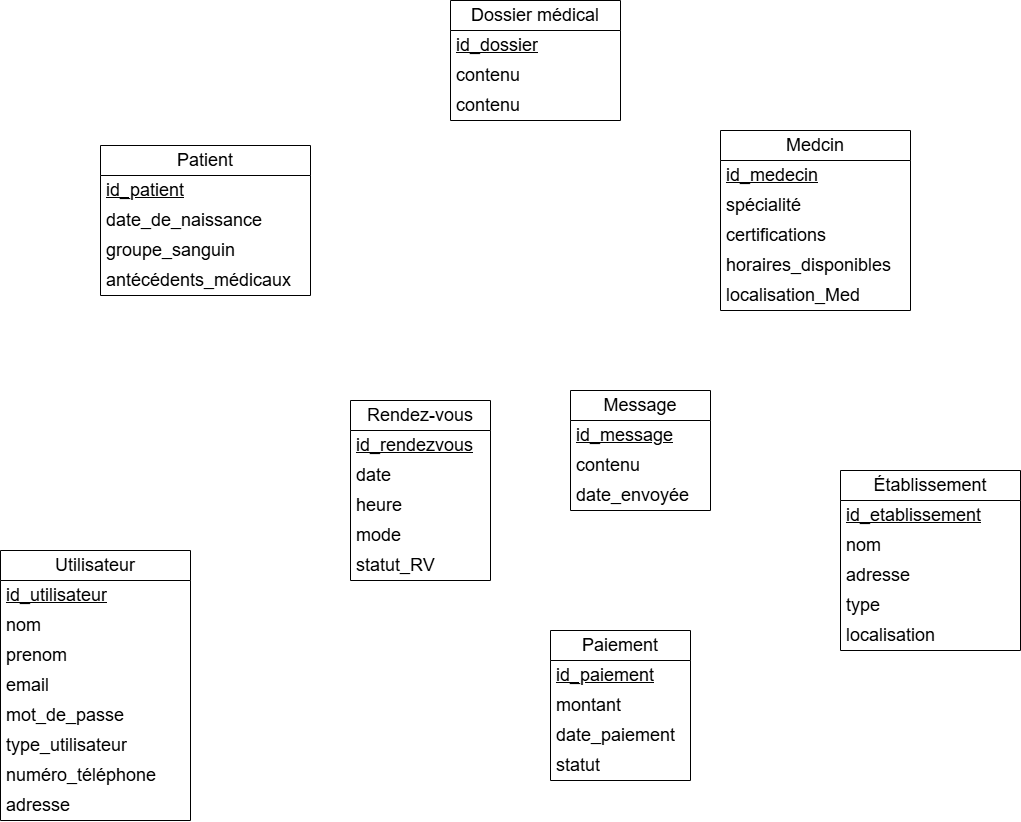

The diagram above was exported from draw.io. Its source (the exported page's mxGraphModel, read from the mxfile embedded in the PNG):
<mxGraphModel dx="1622" dy="758" grid="1" gridSize="10" guides="1" tooltips="1" connect="1" arrows="1" fold="1" page="0" pageScale="1" pageWidth="827" pageHeight="1169" math="0" shadow="0">
  <root>
    <mxCell id="0" />
    <mxCell id="1" parent="0" />
    <mxCell id="bqjO3SF83B96zGLF9Tpj-2" value="Patient" style="swimlane;fontStyle=0;childLayout=stackLayout;horizontal=1;startSize=30;horizontalStack=0;resizeParent=1;resizeParentMax=0;resizeLast=0;collapsible=1;marginBottom=0;whiteSpace=wrap;html=1;fontSize=18;" vertex="1" parent="1">
      <mxGeometry x="-90" y="155" width="210" height="150" as="geometry" />
    </mxCell>
    <mxCell id="bqjO3SF83B96zGLF9Tpj-3" value="&lt;u&gt;id_patient&lt;/u&gt;" style="text;strokeColor=none;fillColor=none;align=left;verticalAlign=middle;spacingLeft=4;spacingRight=4;overflow=hidden;points=[[0,0.5],[1,0.5]];portConstraint=eastwest;rotatable=0;whiteSpace=wrap;html=1;fontSize=18;" vertex="1" parent="bqjO3SF83B96zGLF9Tpj-2">
      <mxGeometry y="30" width="210" height="30" as="geometry" />
    </mxCell>
    <mxCell id="bqjO3SF83B96zGLF9Tpj-4" value="date_de_naissance" style="text;strokeColor=none;fillColor=none;align=left;verticalAlign=middle;spacingLeft=4;spacingRight=4;overflow=hidden;points=[[0,0.5],[1,0.5]];portConstraint=eastwest;rotatable=0;whiteSpace=wrap;html=1;fontSize=18;" vertex="1" parent="bqjO3SF83B96zGLF9Tpj-2">
      <mxGeometry y="60" width="210" height="30" as="geometry" />
    </mxCell>
    <mxCell id="bqjO3SF83B96zGLF9Tpj-5" value="groupe_sanguin" style="text;strokeColor=none;fillColor=none;align=left;verticalAlign=middle;spacingLeft=4;spacingRight=4;overflow=hidden;points=[[0,0.5],[1,0.5]];portConstraint=eastwest;rotatable=0;whiteSpace=wrap;html=1;fontSize=18;" vertex="1" parent="bqjO3SF83B96zGLF9Tpj-2">
      <mxGeometry y="90" width="210" height="30" as="geometry" />
    </mxCell>
    <mxCell id="bqjO3SF83B96zGLF9Tpj-13" value="antécédents_médicaux" style="text;strokeColor=none;fillColor=none;align=left;verticalAlign=middle;spacingLeft=4;spacingRight=4;overflow=hidden;points=[[0,0.5],[1,0.5]];portConstraint=eastwest;rotatable=0;whiteSpace=wrap;html=1;fontSize=18;" vertex="1" parent="bqjO3SF83B96zGLF9Tpj-2">
      <mxGeometry y="120" width="210" height="30" as="geometry" />
    </mxCell>
    <mxCell id="bqjO3SF83B96zGLF9Tpj-6" value="Medcin" style="swimlane;fontStyle=0;childLayout=stackLayout;horizontal=1;startSize=30;horizontalStack=0;resizeParent=1;resizeParentMax=0;resizeLast=0;collapsible=1;marginBottom=0;whiteSpace=wrap;html=1;fontSize=18;" vertex="1" parent="1">
      <mxGeometry x="530" y="140" width="190" height="180" as="geometry" />
    </mxCell>
    <mxCell id="bqjO3SF83B96zGLF9Tpj-7" value="&lt;u&gt;id_medecin&lt;/u&gt;" style="text;strokeColor=none;fillColor=none;align=left;verticalAlign=middle;spacingLeft=4;spacingRight=4;overflow=hidden;points=[[0,0.5],[1,0.5]];portConstraint=eastwest;rotatable=0;whiteSpace=wrap;html=1;fontSize=18;" vertex="1" parent="bqjO3SF83B96zGLF9Tpj-6">
      <mxGeometry y="30" width="190" height="30" as="geometry" />
    </mxCell>
    <mxCell id="bqjO3SF83B96zGLF9Tpj-8" value="spécialité" style="text;strokeColor=none;fillColor=none;align=left;verticalAlign=middle;spacingLeft=4;spacingRight=4;overflow=hidden;points=[[0,0.5],[1,0.5]];portConstraint=eastwest;rotatable=0;whiteSpace=wrap;html=1;fontSize=18;" vertex="1" parent="bqjO3SF83B96zGLF9Tpj-6">
      <mxGeometry y="60" width="190" height="30" as="geometry" />
    </mxCell>
    <mxCell id="bqjO3SF83B96zGLF9Tpj-9" value="certifications" style="text;strokeColor=none;fillColor=none;align=left;verticalAlign=middle;spacingLeft=4;spacingRight=4;overflow=hidden;points=[[0,0.5],[1,0.5]];portConstraint=eastwest;rotatable=0;whiteSpace=wrap;html=1;fontSize=18;" vertex="1" parent="bqjO3SF83B96zGLF9Tpj-6">
      <mxGeometry y="90" width="190" height="30" as="geometry" />
    </mxCell>
    <mxCell id="bqjO3SF83B96zGLF9Tpj-14" value="horaires_disponibles" style="text;strokeColor=none;fillColor=none;align=left;verticalAlign=middle;spacingLeft=4;spacingRight=4;overflow=hidden;points=[[0,0.5],[1,0.5]];portConstraint=eastwest;rotatable=0;whiteSpace=wrap;html=1;fontSize=18;" vertex="1" parent="bqjO3SF83B96zGLF9Tpj-6">
      <mxGeometry y="120" width="190" height="30" as="geometry" />
    </mxCell>
    <mxCell id="bqjO3SF83B96zGLF9Tpj-20" value="localisation_Med" style="text;strokeColor=none;fillColor=none;align=left;verticalAlign=middle;spacingLeft=4;spacingRight=4;overflow=hidden;points=[[0,0.5],[1,0.5]];portConstraint=eastwest;rotatable=0;whiteSpace=wrap;html=1;fontSize=18;" vertex="1" parent="bqjO3SF83B96zGLF9Tpj-6">
      <mxGeometry y="150" width="190" height="30" as="geometry" />
    </mxCell>
    <mxCell id="bqjO3SF83B96zGLF9Tpj-15" value="Établissement" style="swimlane;fontStyle=0;childLayout=stackLayout;horizontal=1;startSize=30;horizontalStack=0;resizeParent=1;resizeParentMax=0;resizeLast=0;collapsible=1;marginBottom=0;whiteSpace=wrap;html=1;fontSize=18;" vertex="1" parent="1">
      <mxGeometry x="650" y="480" width="180" height="180" as="geometry" />
    </mxCell>
    <mxCell id="bqjO3SF83B96zGLF9Tpj-16" value="&lt;u&gt;id_etablisseme&lt;span style=&quot;background-color: transparent; color: light-dark(rgb(0, 0, 0), rgb(255, 255, 255));&quot;&gt;nt&lt;/span&gt;&lt;/u&gt;" style="text;strokeColor=none;fillColor=none;align=left;verticalAlign=middle;spacingLeft=4;spacingRight=4;overflow=hidden;points=[[0,0.5],[1,0.5]];portConstraint=eastwest;rotatable=0;whiteSpace=wrap;html=1;fontSize=18;" vertex="1" parent="bqjO3SF83B96zGLF9Tpj-15">
      <mxGeometry y="30" width="180" height="30" as="geometry" />
    </mxCell>
    <mxCell id="bqjO3SF83B96zGLF9Tpj-17" value="nom" style="text;strokeColor=none;fillColor=none;align=left;verticalAlign=middle;spacingLeft=4;spacingRight=4;overflow=hidden;points=[[0,0.5],[1,0.5]];portConstraint=eastwest;rotatable=0;whiteSpace=wrap;html=1;fontSize=18;" vertex="1" parent="bqjO3SF83B96zGLF9Tpj-15">
      <mxGeometry y="60" width="180" height="30" as="geometry" />
    </mxCell>
    <mxCell id="bqjO3SF83B96zGLF9Tpj-18" value="adresse" style="text;strokeColor=none;fillColor=none;align=left;verticalAlign=middle;spacingLeft=4;spacingRight=4;overflow=hidden;points=[[0,0.5],[1,0.5]];portConstraint=eastwest;rotatable=0;whiteSpace=wrap;html=1;fontSize=18;" vertex="1" parent="bqjO3SF83B96zGLF9Tpj-15">
      <mxGeometry y="90" width="180" height="30" as="geometry" />
    </mxCell>
    <mxCell id="bqjO3SF83B96zGLF9Tpj-19" value="type" style="text;strokeColor=none;fillColor=none;align=left;verticalAlign=middle;spacingLeft=4;spacingRight=4;overflow=hidden;points=[[0,0.5],[1,0.5]];portConstraint=eastwest;rotatable=0;whiteSpace=wrap;html=1;fontSize=18;" vertex="1" parent="bqjO3SF83B96zGLF9Tpj-15">
      <mxGeometry y="120" width="180" height="30" as="geometry" />
    </mxCell>
    <mxCell id="bqjO3SF83B96zGLF9Tpj-21" value="localisation" style="text;strokeColor=none;fillColor=none;align=left;verticalAlign=middle;spacingLeft=4;spacingRight=4;overflow=hidden;points=[[0,0.5],[1,0.5]];portConstraint=eastwest;rotatable=0;whiteSpace=wrap;html=1;fontSize=18;" vertex="1" parent="bqjO3SF83B96zGLF9Tpj-15">
      <mxGeometry y="150" width="180" height="30" as="geometry" />
    </mxCell>
    <mxCell id="bqjO3SF83B96zGLF9Tpj-22" value="Rendez-vous" style="swimlane;fontStyle=0;childLayout=stackLayout;horizontal=1;startSize=30;horizontalStack=0;resizeParent=1;resizeParentMax=0;resizeLast=0;collapsible=1;marginBottom=0;whiteSpace=wrap;html=1;fontSize=18;" vertex="1" parent="1">
      <mxGeometry x="160" y="410" width="140" height="180" as="geometry" />
    </mxCell>
    <mxCell id="bqjO3SF83B96zGLF9Tpj-23" value="&lt;u&gt;id_rendezvous&lt;/u&gt;" style="text;strokeColor=none;fillColor=none;align=left;verticalAlign=middle;spacingLeft=4;spacingRight=4;overflow=hidden;points=[[0,0.5],[1,0.5]];portConstraint=eastwest;rotatable=0;whiteSpace=wrap;html=1;fontSize=18;" vertex="1" parent="bqjO3SF83B96zGLF9Tpj-22">
      <mxGeometry y="30" width="140" height="30" as="geometry" />
    </mxCell>
    <mxCell id="bqjO3SF83B96zGLF9Tpj-24" value="date" style="text;strokeColor=none;fillColor=none;align=left;verticalAlign=middle;spacingLeft=4;spacingRight=4;overflow=hidden;points=[[0,0.5],[1,0.5]];portConstraint=eastwest;rotatable=0;whiteSpace=wrap;html=1;fontSize=18;" vertex="1" parent="bqjO3SF83B96zGLF9Tpj-22">
      <mxGeometry y="60" width="140" height="30" as="geometry" />
    </mxCell>
    <mxCell id="bqjO3SF83B96zGLF9Tpj-25" value="&lt;div&gt;heure&lt;/div&gt;" style="text;strokeColor=none;fillColor=none;align=left;verticalAlign=middle;spacingLeft=4;spacingRight=4;overflow=hidden;points=[[0,0.5],[1,0.5]];portConstraint=eastwest;rotatable=0;whiteSpace=wrap;html=1;fontSize=18;" vertex="1" parent="bqjO3SF83B96zGLF9Tpj-22">
      <mxGeometry y="90" width="140" height="30" as="geometry" />
    </mxCell>
    <mxCell id="bqjO3SF83B96zGLF9Tpj-26" value="&lt;div&gt;mode&lt;/div&gt;" style="text;strokeColor=none;fillColor=none;align=left;verticalAlign=middle;spacingLeft=4;spacingRight=4;overflow=hidden;points=[[0,0.5],[1,0.5]];portConstraint=eastwest;rotatable=0;whiteSpace=wrap;html=1;fontSize=18;" vertex="1" parent="bqjO3SF83B96zGLF9Tpj-22">
      <mxGeometry y="120" width="140" height="30" as="geometry" />
    </mxCell>
    <mxCell id="bqjO3SF83B96zGLF9Tpj-27" value="&lt;div&gt;statut_RV&lt;/div&gt;" style="text;strokeColor=none;fillColor=none;align=left;verticalAlign=middle;spacingLeft=4;spacingRight=4;overflow=hidden;points=[[0,0.5],[1,0.5]];portConstraint=eastwest;rotatable=0;whiteSpace=wrap;html=1;fontSize=18;" vertex="1" parent="bqjO3SF83B96zGLF9Tpj-22">
      <mxGeometry y="150" width="140" height="30" as="geometry" />
    </mxCell>
    <mxCell id="bqjO3SF83B96zGLF9Tpj-29" value="Message" style="swimlane;fontStyle=0;childLayout=stackLayout;horizontal=1;startSize=30;horizontalStack=0;resizeParent=1;resizeParentMax=0;resizeLast=0;collapsible=1;marginBottom=0;whiteSpace=wrap;html=1;fontSize=18;" vertex="1" parent="1">
      <mxGeometry x="380" y="400" width="140" height="120" as="geometry" />
    </mxCell>
    <mxCell id="bqjO3SF83B96zGLF9Tpj-30" value="&lt;u&gt;id_message&lt;/u&gt;" style="text;strokeColor=none;fillColor=none;align=left;verticalAlign=middle;spacingLeft=4;spacingRight=4;overflow=hidden;points=[[0,0.5],[1,0.5]];portConstraint=eastwest;rotatable=0;whiteSpace=wrap;html=1;fontSize=18;" vertex="1" parent="bqjO3SF83B96zGLF9Tpj-29">
      <mxGeometry y="30" width="140" height="30" as="geometry" />
    </mxCell>
    <mxCell id="bqjO3SF83B96zGLF9Tpj-31" value="contenu" style="text;strokeColor=none;fillColor=none;align=left;verticalAlign=middle;spacingLeft=4;spacingRight=4;overflow=hidden;points=[[0,0.5],[1,0.5]];portConstraint=eastwest;rotatable=0;whiteSpace=wrap;html=1;fontSize=18;" vertex="1" parent="bqjO3SF83B96zGLF9Tpj-29">
      <mxGeometry y="60" width="140" height="30" as="geometry" />
    </mxCell>
    <mxCell id="bqjO3SF83B96zGLF9Tpj-32" value="date_envoyée" style="text;strokeColor=none;fillColor=none;align=left;verticalAlign=middle;spacingLeft=4;spacingRight=4;overflow=hidden;points=[[0,0.5],[1,0.5]];portConstraint=eastwest;rotatable=0;whiteSpace=wrap;html=1;fontSize=18;" vertex="1" parent="bqjO3SF83B96zGLF9Tpj-29">
      <mxGeometry y="90" width="140" height="30" as="geometry" />
    </mxCell>
    <mxCell id="bqjO3SF83B96zGLF9Tpj-33" value="&lt;font&gt;Paiement&lt;/font&gt;" style="swimlane;fontStyle=0;childLayout=stackLayout;horizontal=1;startSize=30;horizontalStack=0;resizeParent=1;resizeParentMax=0;resizeLast=0;collapsible=1;marginBottom=0;whiteSpace=wrap;html=1;fontSize=18;" vertex="1" parent="1">
      <mxGeometry x="360" y="640" width="140" height="150" as="geometry" />
    </mxCell>
    <mxCell id="bqjO3SF83B96zGLF9Tpj-34" value="&lt;u&gt;id_paiement&lt;/u&gt;" style="text;strokeColor=none;fillColor=none;align=left;verticalAlign=middle;spacingLeft=4;spacingRight=4;overflow=hidden;points=[[0,0.5],[1,0.5]];portConstraint=eastwest;rotatable=0;whiteSpace=wrap;html=1;fontSize=18;" vertex="1" parent="bqjO3SF83B96zGLF9Tpj-33">
      <mxGeometry y="30" width="140" height="30" as="geometry" />
    </mxCell>
    <mxCell id="bqjO3SF83B96zGLF9Tpj-35" value="montant" style="text;strokeColor=none;fillColor=none;align=left;verticalAlign=middle;spacingLeft=4;spacingRight=4;overflow=hidden;points=[[0,0.5],[1,0.5]];portConstraint=eastwest;rotatable=0;whiteSpace=wrap;html=1;fontSize=18;" vertex="1" parent="bqjO3SF83B96zGLF9Tpj-33">
      <mxGeometry y="60" width="140" height="30" as="geometry" />
    </mxCell>
    <mxCell id="bqjO3SF83B96zGLF9Tpj-36" value="date_paiement" style="text;strokeColor=none;fillColor=none;align=left;verticalAlign=middle;spacingLeft=4;spacingRight=4;overflow=hidden;points=[[0,0.5],[1,0.5]];portConstraint=eastwest;rotatable=0;whiteSpace=wrap;html=1;fontSize=18;" vertex="1" parent="bqjO3SF83B96zGLF9Tpj-33">
      <mxGeometry y="90" width="140" height="30" as="geometry" />
    </mxCell>
    <mxCell id="bqjO3SF83B96zGLF9Tpj-37" value="statut" style="text;strokeColor=none;fillColor=none;align=left;verticalAlign=middle;spacingLeft=4;spacingRight=4;overflow=hidden;points=[[0,0.5],[1,0.5]];portConstraint=eastwest;rotatable=0;whiteSpace=wrap;html=1;fontSize=18;" vertex="1" parent="bqjO3SF83B96zGLF9Tpj-33">
      <mxGeometry y="120" width="140" height="30" as="geometry" />
    </mxCell>
    <mxCell id="bqjO3SF83B96zGLF9Tpj-38" value="Dossier médical" style="swimlane;fontStyle=0;childLayout=stackLayout;horizontal=1;startSize=30;horizontalStack=0;resizeParent=1;resizeParentMax=0;resizeLast=0;collapsible=1;marginBottom=0;whiteSpace=wrap;html=1;fontSize=18;" vertex="1" parent="1">
      <mxGeometry x="260" y="10" width="170" height="120" as="geometry" />
    </mxCell>
    <mxCell id="bqjO3SF83B96zGLF9Tpj-39" value="&lt;u&gt;id_dossier&lt;/u&gt;" style="text;strokeColor=none;fillColor=none;align=left;verticalAlign=middle;spacingLeft=4;spacingRight=4;overflow=hidden;points=[[0,0.5],[1,0.5]];portConstraint=eastwest;rotatable=0;whiteSpace=wrap;html=1;fontSize=18;" vertex="1" parent="bqjO3SF83B96zGLF9Tpj-38">
      <mxGeometry y="30" width="170" height="30" as="geometry" />
    </mxCell>
    <mxCell id="bqjO3SF83B96zGLF9Tpj-40" value="contenu" style="text;strokeColor=none;fillColor=none;align=left;verticalAlign=middle;spacingLeft=4;spacingRight=4;overflow=hidden;points=[[0,0.5],[1,0.5]];portConstraint=eastwest;rotatable=0;whiteSpace=wrap;html=1;fontSize=18;" vertex="1" parent="bqjO3SF83B96zGLF9Tpj-38">
      <mxGeometry y="60" width="170" height="30" as="geometry" />
    </mxCell>
    <mxCell id="bqjO3SF83B96zGLF9Tpj-41" value="contenu" style="text;strokeColor=none;fillColor=none;align=left;verticalAlign=middle;spacingLeft=4;spacingRight=4;overflow=hidden;points=[[0,0.5],[1,0.5]];portConstraint=eastwest;rotatable=0;whiteSpace=wrap;html=1;fontSize=18;" vertex="1" parent="bqjO3SF83B96zGLF9Tpj-38">
      <mxGeometry y="90" width="170" height="30" as="geometry" />
    </mxCell>
    <mxCell id="bqjO3SF83B96zGLF9Tpj-42" value="Utilisateur" style="swimlane;fontStyle=0;childLayout=stackLayout;horizontal=1;startSize=30;horizontalStack=0;resizeParent=1;resizeParentMax=0;resizeLast=0;collapsible=1;marginBottom=0;whiteSpace=wrap;html=1;fontSize=18;" vertex="1" parent="1">
      <mxGeometry x="-190" y="560" width="190" height="270" as="geometry" />
    </mxCell>
    <mxCell id="bqjO3SF83B96zGLF9Tpj-43" value="&lt;u&gt;id_utilisateur&lt;/u&gt;" style="text;strokeColor=none;fillColor=none;align=left;verticalAlign=middle;spacingLeft=4;spacingRight=4;overflow=hidden;points=[[0,0.5],[1,0.5]];portConstraint=eastwest;rotatable=0;whiteSpace=wrap;html=1;fontSize=18;" vertex="1" parent="bqjO3SF83B96zGLF9Tpj-42">
      <mxGeometry y="30" width="190" height="30" as="geometry" />
    </mxCell>
    <mxCell id="bqjO3SF83B96zGLF9Tpj-44" value="nom" style="text;strokeColor=none;fillColor=none;align=left;verticalAlign=middle;spacingLeft=4;spacingRight=4;overflow=hidden;points=[[0,0.5],[1,0.5]];portConstraint=eastwest;rotatable=0;whiteSpace=wrap;html=1;fontSize=18;" vertex="1" parent="bqjO3SF83B96zGLF9Tpj-42">
      <mxGeometry y="60" width="190" height="30" as="geometry" />
    </mxCell>
    <mxCell id="bqjO3SF83B96zGLF9Tpj-45" value="prenom" style="text;strokeColor=none;fillColor=none;align=left;verticalAlign=middle;spacingLeft=4;spacingRight=4;overflow=hidden;points=[[0,0.5],[1,0.5]];portConstraint=eastwest;rotatable=0;whiteSpace=wrap;html=1;fontSize=18;" vertex="1" parent="bqjO3SF83B96zGLF9Tpj-42">
      <mxGeometry y="90" width="190" height="30" as="geometry" />
    </mxCell>
    <mxCell id="bqjO3SF83B96zGLF9Tpj-46" value="email" style="text;strokeColor=none;fillColor=none;align=left;verticalAlign=middle;spacingLeft=4;spacingRight=4;overflow=hidden;points=[[0,0.5],[1,0.5]];portConstraint=eastwest;rotatable=0;whiteSpace=wrap;html=1;fontSize=18;" vertex="1" parent="bqjO3SF83B96zGLF9Tpj-42">
      <mxGeometry y="120" width="190" height="30" as="geometry" />
    </mxCell>
    <mxCell id="bqjO3SF83B96zGLF9Tpj-47" value="mot_de_passe" style="text;strokeColor=none;fillColor=none;align=left;verticalAlign=middle;spacingLeft=4;spacingRight=4;overflow=hidden;points=[[0,0.5],[1,0.5]];portConstraint=eastwest;rotatable=0;whiteSpace=wrap;html=1;fontSize=18;" vertex="1" parent="bqjO3SF83B96zGLF9Tpj-42">
      <mxGeometry y="150" width="190" height="30" as="geometry" />
    </mxCell>
    <mxCell id="bqjO3SF83B96zGLF9Tpj-48" value="type_utilisateur" style="text;strokeColor=none;fillColor=none;align=left;verticalAlign=middle;spacingLeft=4;spacingRight=4;overflow=hidden;points=[[0,0.5],[1,0.5]];portConstraint=eastwest;rotatable=0;whiteSpace=wrap;html=1;fontSize=18;" vertex="1" parent="bqjO3SF83B96zGLF9Tpj-42">
      <mxGeometry y="180" width="190" height="30" as="geometry" />
    </mxCell>
    <mxCell id="bqjO3SF83B96zGLF9Tpj-49" value="numéro_téléphone" style="text;strokeColor=none;fillColor=none;align=left;verticalAlign=middle;spacingLeft=4;spacingRight=4;overflow=hidden;points=[[0,0.5],[1,0.5]];portConstraint=eastwest;rotatable=0;whiteSpace=wrap;html=1;fontSize=18;" vertex="1" parent="bqjO3SF83B96zGLF9Tpj-42">
      <mxGeometry y="210" width="190" height="30" as="geometry" />
    </mxCell>
    <mxCell id="bqjO3SF83B96zGLF9Tpj-50" value="adresse" style="text;strokeColor=none;fillColor=none;align=left;verticalAlign=middle;spacingLeft=4;spacingRight=4;overflow=hidden;points=[[0,0.5],[1,0.5]];portConstraint=eastwest;rotatable=0;whiteSpace=wrap;html=1;fontSize=18;" vertex="1" parent="bqjO3SF83B96zGLF9Tpj-42">
      <mxGeometry y="240" width="190" height="30" as="geometry" />
    </mxCell>
  </root>
</mxGraphModel>